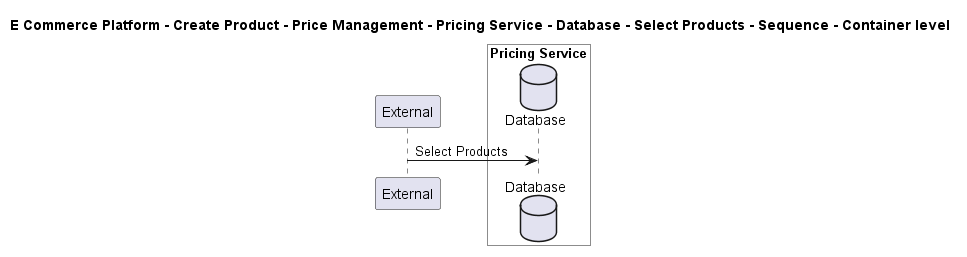

The diagram above was rendered by PlantUML. Its source (embedded in the PNG):
@startuml

title E Commerce Platform - Create Product - Price Management - Pricing Service - Database - Select Products - Sequence - Container level

participant "External" as C4InterFlow.SoftwareSystems.ExternalSystem

box "Pricing Service" #White
    database "Database" as ECommercePlatform.CreateProduct.PriceManagement.SoftwareSystems.PricingService.Containers.Database
end box


C4InterFlow.SoftwareSystems.ExternalSystem -> ECommercePlatform.CreateProduct.PriceManagement.SoftwareSystems.PricingService.Containers.Database : Select Products


@enduml